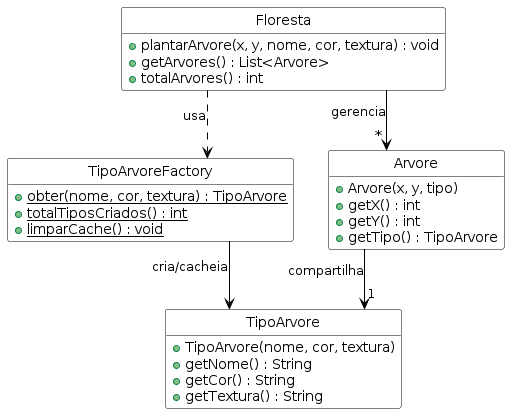

The diagram above was rendered by PlantUML. Its source (embedded in the PNG):
@startuml DiagramaDeClasses

skinparam classBackgroundColor White
skinparam classBorderColor Black
skinparam arrowColor Black
skinparam linetype ortho
hide fields
hide circle

class TipoArvore {
    + TipoArvore(nome, cor, textura)
    + getNome() : String
    + getCor() : String
    + getTextura() : String
}

class TipoArvoreFactory {
    + {static} obter(nome, cor, textura) : TipoArvore
    + {static} totalTiposCriados() : int
    + {static} limparCache() : void
}

class Arvore {
    + Arvore(x, y, tipo)
    + getX() : int
    + getY() : int
    + getTipo() : TipoArvore
}

class Floresta {
    + plantarArvore(x, y, nome, cor, textura) : void
    + getArvores() : List<Arvore>
    + totalArvores() : int
}

TipoArvoreFactory --> TipoArvore : cria/cacheia
Arvore --> "1" TipoArvore : compartilha
Floresta --> "*" Arvore : gerencia
Floresta ..> TipoArvoreFactory : usa

@enduml